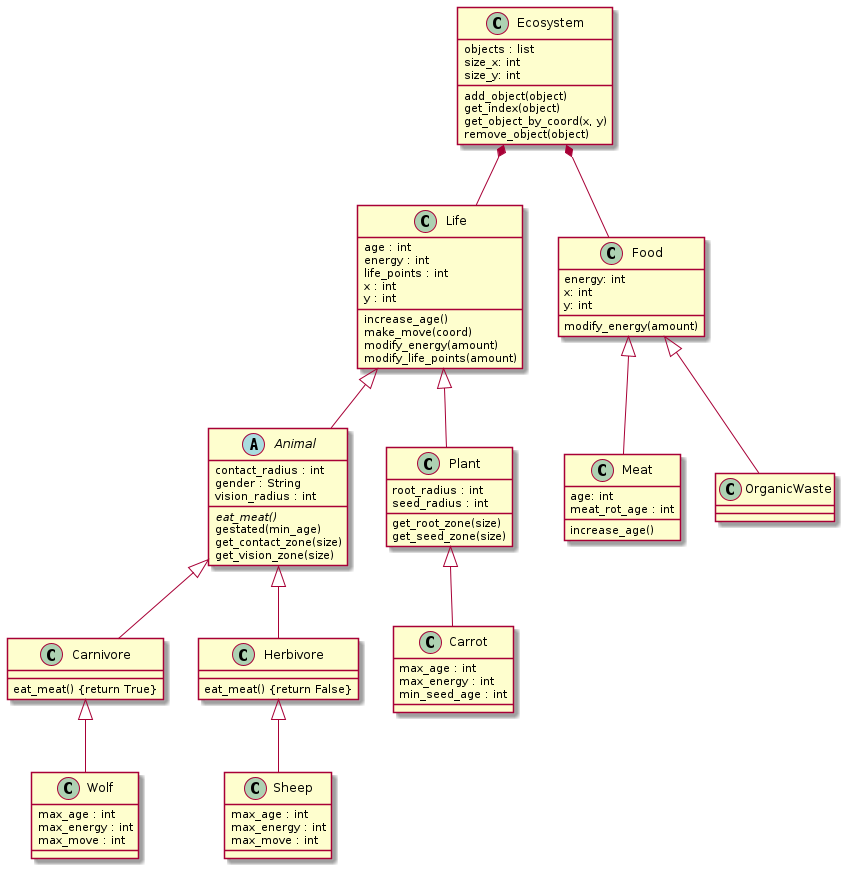

The diagram above was rendered by PlantUML. Its source (embedded in the PNG):
@startuml
set namespaceSeparator none
skinparam backgroundcolor transparent

class "Ecosystem" as classes.ecosystem.Ecosystem {
  objects : list
  size_x: int
  size_y: int
  add_object(object)
  get_index(object)
  get_object_by_coord(x, y)
  remove_object(object)
}

class "Life" as classes.life.Life {
  age : int
  energy : int
  life_points : int
  x : int
  y : int
  increase_age()
  make_move(coord)
  modify_energy(amount)
  modify_life_points(amount)
}

class "Food" as classes.food.Food {
  energy: int
  x: int
  y: int
  modify_energy(amount)
}

abstract class "Animal" as classes.animal.Animal {
  contact_radius : int
  gender : String
  vision_radius : int
  {abstract} eat_meat()
  gestated(min_age)
  get_contact_zone(size)
  get_vision_zone(size)
}
class "Carnivore" as classes.carnivore.Carnivore {
  eat_meat() {return True}
}

class "Herbivore" as classes.herbivore.Herbivore {
  eat_meat() {return False}
}

class "Meat" as classes.meat.Meat {
  age: int
  meat_rot_age : int
  increase_age()
}
class "OrganicWaste" as classes.organic_waste.OrganicWaste {
}
class "Plant" as classes.plant.Plant {
  root_radius : int
  seed_radius : int
  get_root_zone(size)
  get_seed_zone(size)
}
class "Sheep" as classes.sheep.Sheep {
  max_age : int
  max_energy : int
  max_move : int
}
class "Wolf" as classes.wolf.Wolf {
  max_age : int
  max_energy : int
  max_move : int
}

class "Carrot" as classes.carrot.Carrot {
  max_age : int
  max_energy : int
  min_seed_age : int
}

classes.ecosystem.Ecosystem *-- classes.life.Life
classes.ecosystem.Ecosystem *-- classes.food.Food
classes.life.Life <|-- classes.animal.Animal
classes.life.Life <|-- classes.plant.Plant
classes.food.Food <|-- classes.meat.Meat
classes.food.Food <|-- classes.organic_waste.OrganicWaste
classes.animal.Animal <|-- classes.herbivore.Herbivore
classes.plant.Plant <|-- classes.carrot.Carrot
classes.animal.Animal <|-- classes.carnivore.Carnivore
classes.herbivore.Herbivore <|-- classes.sheep.Sheep
classes.carnivore.Carnivore <|-- classes.wolf.Wolf
@enduml